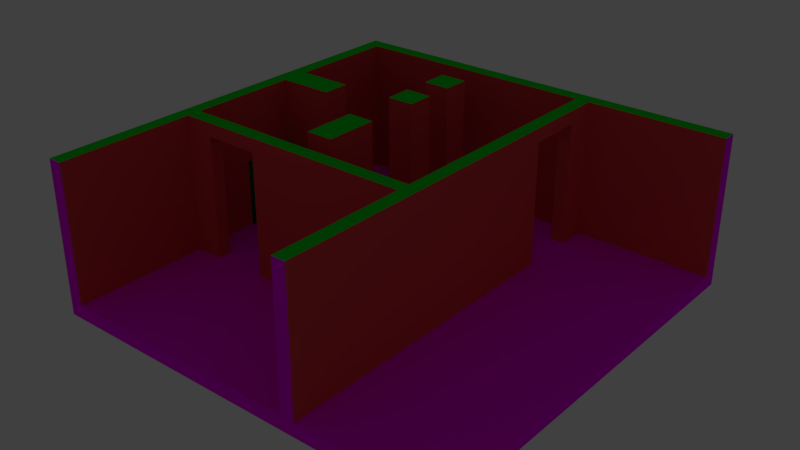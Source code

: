 # Source: MainMenuBR.blend  (saved by Blender 2.79.0; exported with 4.5.12 LTS)
import bpy
from mathutils import Matrix  # noqa: F401  (used for matrix-valued properties, if any)

bpy.ops.wm.read_factory_settings(use_empty=True)
scene = bpy.context.scene
scene.name = 'Scene'

# ---- collections
col_collection_1 = bpy.data.collections.new('Collection 1'); scene.collection.children.link(col_collection_1)

# ---- images (referenced by path relative to the original .blend; pixels are not part of the script)
import os
ASSET_DIR = os.environ.get("B2B_ASSET_DIR", "")  # directory of the original .blend (textures are referenced by path, not embedded)
HERE = os.path.dirname(os.path.abspath(__file__))  # packed textures are extracted next to this script under _unpacked/

def load_image(name, relpath, width, height, colorspace="sRGB"):
    """Load a texture the original file referenced (path relative to the .blend, or extracted next to this script)."""
    p = next((c for c in (os.path.join(HERE, relpath), os.path.join(ASSET_DIR, relpath)) if relpath and os.path.exists(c)), "")
    if p:
        img = bpy.data.images.load(p, check_existing=True)
        img.name = name
    else:  # same state as the original file: an image datablock whose file is absent (Cycles renders it pink)
        img = bpy.data.images.new(name, width, height)
        img.source = "FILE"
        img.filepath = "//" + (relpath or name)
    img.colorspace_settings.name = colorspace
    return img
img_texturescom_asphalt12_2x2_1k_albedo_tif = load_image('TexturesCom_Asphalt12_2x2_1K_albedo.tif', 'TexturesCom_Asphalt12_2x2_1K_albedo.tif', 1024, 1024, 'sRGB')

# ---- materials (node trees are filled in below, after node groups)
mat_material_001 = bpy.data.materials.new('Material.001')
mat_material_001.alpha_threshold = 0.0
mat_material_001.roughness = 0.5
mat_material_002 = bpy.data.materials.new('Material.002')
mat_material_002.alpha_threshold = 0.0
mat_material_002.roughness = 0.5
mat_material_003 = bpy.data.materials.new('Material.003')
mat_material_003.alpha_threshold = 0.0
mat_material_003.roughness = 0.5
mat_material_004 = bpy.data.materials.new('Material.004')
mat_material_004.alpha_threshold = 0.0
mat_material_004.roughness = 0.5
mat_seling = bpy.data.materials.new('Seling')
mat_seling.alpha_threshold = 0.0
mat_seling.roughness = 0.5
mat_emmision = bpy.data.materials.new('Emmision')
mat_emmision.alpha_threshold = 0.0
mat_emmision.roughness = 0.5
mat_material_006 = bpy.data.materials.new('Material.006')
mat_material_006.alpha_threshold = 0.0
mat_material_006.roughness = 0.5
mat_walls = bpy.data.materials.new('Walls')
mat_walls.alpha_threshold = 0.0
mat_walls.roughness = 0.5

# ---- material node trees
mat_material_001.use_nodes = True; mat_material_001.node_tree.nodes.clear()
_N = mat_material_001.node_tree.nodes; _L = mat_material_001.node_tree.links
n0 = _N.new('ShaderNodeOutputMaterial'); n0.name = 'Material Output'; n0.location = (300, 300)
n1 = _N.new('ShaderNodeTexImage'); n1.name = 'Image Texture'; n1.location = (-162, 317)
n1.width = 140
n1.image = img_texturescom_asphalt12_2x2_1k_albedo_tif
n2 = _N.new('ShaderNodeBsdfDiffuse'); n2.name = 'Diffuse BSDF'; n2.location = (66, 291)
_L.new(n1.outputs[0], n2.inputs[0])
_L.new(n2.outputs[0], n0.inputs[0])
n0.is_active_output = True
mat_material_002.use_nodes = True; mat_material_002.node_tree.nodes.clear()
_N = mat_material_002.node_tree.nodes; _L = mat_material_002.node_tree.links
n0 = _N.new('ShaderNodeOutputMaterial'); n0.name = 'Material Output'; n0.location = (300, 300)
n1 = _N.new('ShaderNodeBsdfDiffuse'); n1.name = 'Diffuse BSDF'; n1.location = (10, 300)
n1.inputs[0].default_value = (1.0, 1.0, 0.0, 1.0)
_L.new(n1.outputs[0], n0.inputs[0])
n0.is_active_output = True
mat_material_003.use_nodes = True; mat_material_003.node_tree.nodes.clear()
_N = mat_material_003.node_tree.nodes; _L = mat_material_003.node_tree.links
n0 = _N.new('ShaderNodeOutputMaterial'); n0.name = 'Material Output'; n0.location = (300, 300)
n1 = _N.new('ShaderNodeBsdfDiffuse'); n1.name = 'Diffuse BSDF'; n1.location = (10, 300)
n1.inputs[0].default_value = (0.2019, 0.2019, 0.2019, 1.0)
_L.new(n1.outputs[0], n0.inputs[0])
n0.is_active_output = True
mat_material_004.use_nodes = True; mat_material_004.node_tree.nodes.clear()
_N = mat_material_004.node_tree.nodes; _L = mat_material_004.node_tree.links
n0 = _N.new('ShaderNodeOutputMaterial'); n0.name = 'Material Output'; n0.location = (300, 300)
n1 = _N.new('ShaderNodeEmission'); n1.name = 'Emission'; n1.location = (10, 300)
n1.inputs[0].default_value = (0.0, 1.0, 1.0, 1.0)
_L.new(n1.outputs[0], n0.inputs[0])
n0.is_active_output = True
mat_seling.use_nodes = True; mat_seling.node_tree.nodes.clear()
_N = mat_seling.node_tree.nodes; _L = mat_seling.node_tree.links
n0 = _N.new('ShaderNodeOutputMaterial'); n0.name = 'Material Output'; n0.location = (300, 300)
n1 = _N.new('ShaderNodeBsdfDiffuse'); n1.name = 'Diffuse BSDF'; n1.location = (10, 300)
n1.inputs[0].default_value = (0.0, 0.8, 0.01974, 1.0)
_L.new(n1.outputs[0], n0.inputs[0])
n0.is_active_output = True
mat_emmision.use_nodes = True; mat_emmision.node_tree.nodes.clear()
_N = mat_emmision.node_tree.nodes; _L = mat_emmision.node_tree.links
n0 = _N.new('ShaderNodeOutputMaterial'); n0.name = 'Material Output'; n0.location = (300, 300)
n1 = _N.new('ShaderNodeEmission'); n1.name = 'Emission'; n1.location = (10, 300)
_L.new(n1.outputs[0], n0.inputs[0])
n0.is_active_output = True
mat_material_006.use_nodes = True; mat_material_006.node_tree.nodes.clear()
_N = mat_material_006.node_tree.nodes; _L = mat_material_006.node_tree.links
n0 = _N.new('ShaderNodeOutputMaterial'); n0.name = 'Material Output'; n0.location = (300, 300)
n1 = _N.new('ShaderNodeBsdfDiffuse'); n1.name = 'Diffuse BSDF'; n1.location = (10, 300)
n1.inputs[0].default_value = (0.0, 0.2, 0.0, 1.0)
_L.new(n1.outputs[0], n0.inputs[0])
n0.is_active_output = True
mat_walls.use_nodes = True; mat_walls.node_tree.nodes.clear()
_N = mat_walls.node_tree.nodes; _L = mat_walls.node_tree.links
n0 = _N.new('ShaderNodeOutputMaterial'); n0.name = 'Material Output'; n0.location = (300, 300)
n1 = _N.new('ShaderNodeBsdfDiffuse'); n1.name = 'Diffuse BSDF'; n1.location = (10, 300)
n1.inputs[0].default_value = (0.8, 0.06834, 0.07396, 1.0)
_L.new(n1.outputs[0], n0.inputs[0])
n0.is_active_output = True

# ---- world
world_world = bpy.data.worlds.new('World'); scene.world = world_world
world_world.color = (0.05088, 0.05088, 0.05088)
world_world.use_sun_shadow = False
world_world.sun_shadow_jitter_overblur = 0.0
world_world.cycles.sampling_method = 'MANUAL'

# ---- meshes
me_cube_001 = bpy.data.meshes.new('Cube.001')
me_cube_001.from_pydata([(-10.0, -10.0, -0.5), (-1.0, -1.0, 0.5), (-10.0, 10.0, -0.5), (-1.0, 1.0, 0.5), (10.0, -10.0, -0.5), (1.0, -1.0, 0.5), (10.0, 10.0, -0.5), (1.0, 1.0, 0.5), (-10.0, -10.0, 0.5), (-10.0, 10.0, 0.5), (10.0, 10.0, 0.5), (10.0, -10.0, 0.5), (-9.0, -9.0, 0.5), (-9.0, 9.0, 0.5), (9.0, 9.0, 0.5), (9.0, -9.0, 0.5), (-1.0, 9.0, 0.5), (1.0, 9.0, 0.5), (1.0, -9.0, 0.5), (-1.0, -9.0, 0.5), (-1.0, 5.0, 0.5), (1.0, 5.0, 0.5), (1.0, 3.0, 0.5), (-1.0, 3.0, 0.5), (-1.0, 7.0, 0.5), (1.0, 7.0, 0.5), (1.0, -5.0, 0.5), (-1.0, -5.0, 0.5), (-1.0, -3.0, 0.5), (1.0, -3.0, 0.5), (1.0, -7.0, 0.5), (-1.0, -7.0, 0.5), (-10.0, -20.0, -0.5), (10.0, 7.0, 0.5), (9.0, 7.0, 0.5), (3.0, 3.0, 0.5), (10.0, 3.0, 0.5), (9.0, 3.0, 0.5), (-9.0, 1.0, 0.5), (-9.0, -1.0, 0.5), (-5.0, 1.0, 0.5), (-5.0, -1.0, 0.5), (-9.0, 5.0, 0.5), (-9.0, -5.0, 0.5), (-7.0, 1.0, 0.5), (-7.0, -1.0, 0.5), (-7.0, -9.0, 0.5), (-7.0, -10.0, 0.5), (-3.0, -10.0, -0.5), (-3.0, -10.0, 0.5), (-3.0, -9.0, 0.5), (-7.0, -10.0, -0.5), (-10.0, -20.0, 0.5), (10.0, 7.0, -0.5), (10.0, 3.0, -0.5), (3.0, -5.0, 0.5), (7.0, 3.0, 0.5), (9.0, 1.0, 0.5), (9.0, -5.0, 0.5), (9.0, -3.0, 0.5), (7.0, -5.0, 0.5), (1.0, 0.0, 0.5), (1.0, -2.0, 0.5), (1.0, -0.5, 0.5), (1.0, -1.5, 0.5), (9.0, -0.5, 0.5), (9.0, -1.5, 0.5), (9.0, -1.25, 0.5), (9.0, -0.75, 0.5), (1.0, -0.75, 0.5), (1.0, -1.25, 0.5), (4.0, 3.0, 0.5), (6.0, 3.0, 0.5), (5.5, 3.0, 0.5), (4.5, 3.0, 0.5), (4.75, 3.0, 0.5), (5.25, 3.0, 0.5), (5.3, -1.167, 0.5), (5.5, -0.5, 0.5), (5.5, -1.5, 0.5), (5.3, -0.8328, 0.5), (4.5, -1.5, 0.5), (4.7, -0.8328, 0.5), (4.7, -1.167, 0.5), (4.5, -0.5, 0.5), (5.167, -0.7, 0.5), (5.167, -1.3, 0.5), (4.833, -1.3, 0.5), (4.833, -0.7, 0.5), (4.5, -5.0, 0.5), (4.75, -5.0, 0.5), (5.25, -5.0, 0.5), (5.5, -5.0, 0.5), (5.5, -0.75, 0.5), (5.5, -1.25, 0.5), (4.5, -0.75, 0.5), (4.5, -1.25, 0.5), (4.75, -0.5, 0.5), (5.25, -0.5, 0.5), (4.75, -1.5, 0.5), (5.25, -1.5, 0.5), (10.0, -20.0, 0.5), (10.0, -20.0, -0.5), (-3.0, -20.0, -0.5), (-7.0, -20.0, 0.5), (-7.0, -20.0, -0.5), (-3.0, -20.0, 0.5), (20.0, 10.0, 0.5), (20.0, 10.0, -0.5), (20.0, 7.0, -0.5), (20.0, 3.0, 0.5), (20.0, -10.0, 0.5), (20.0, -10.0, -0.5), (20.0, 7.0, 0.5), (20.0, 3.0, -0.5), (20.0, -20.0, 0.5), (20.0, -20.0, -0.5), (20.0, 9.0, 0.5), (10.0, 9.0, 0.5), (-9.0, -20.0, 0.5), (-9.0, -10.0, 0.5), (9.0, -20.0, 0.5), (9.0, -10.0, 0.5), (-10.0, -10.0, 10.5), (-10.0, 10.0, 10.5), (10.0, 10.0, 10.5), (10.0, 3.0, 10.5), (10.0, -10.0, 10.5), (-9.0, -10.0, 10.5), (-9.0, 5.0, 10.5), (-9.0, 9.0, 10.5), (1.0, 9.0, 10.5), (9.0, 9.0, 10.5), (9.0, -5.0, 10.5), (9.0, -9.0, 10.5), (-7.0, -9.0, 10.5), (-9.0, -9.0, 10.5), (-1.0, 1.0, 10.5), (1.0, 1.0, 10.5), (-1.0, 9.0, 10.5), (1.0, -9.0, 10.5), (-1.0, -9.0, 10.5), (1.0, 5.0, 10.5), (-1.0, 5.0, 10.5), (1.0, 3.0, 10.5), (-1.0, 3.0, 10.5), (-1.0, 7.0, 10.5), (1.0, 7.0, 10.5), (1.0, -3.0, 10.5), (1.0, -5.0, 10.5), (-1.0, -3.0, 10.5), (-1.0, -5.0, 10.5), (1.0, -7.0, 10.5), (-1.0, -7.0, 10.5), (-9.0, -20.0, 10.5), (-10.0, -20.0, 10.5), (10.0, 9.0, 10.5), (10.0, 7.0, 10.5), (9.0, 7.0, 10.5), (9.0, 3.0, 10.5), (-9.0, -1.0, 10.5), (-9.0, 1.0, 10.5), (-7.0, 1.0, 10.5), (-9.0, -5.0, 10.5), (-7.0, -1.0, 10.5), (-5.0, -1.0, 10.5), (-5.0, 1.0, 10.5), (-7.0, -10.0, 10.5), (9.0, -10.0, 10.5), (-3.0, -10.0, 10.5), (-3.0, -9.0, 10.5), (9.0, 1.0, 10.5), (9.0, -3.0, 10.5), (9.0, -1.5, 10.5), (9.0, -0.5, 10.5), (9.0, -1.25, 10.5), (9.0, -0.75, 10.5), (10.0, -20.0, 10.5), (20.0, 10.0, 10.5), (20.0, 9.0, 10.5), (9.0, -20.0, 10.5), (9.0, 1.0, 9.5), (9.0, 3.0, 9.5), (9.0, -5.0, 9.5), (9.0, -3.0, 9.5), (10.0, -10.0, 9.5), (10.0, -20.0, 9.5), (9.0, -1.5, 9.5), (9.0, -20.0, 9.5), (9.0, -10.0, 9.5), (9.0, -0.5, 9.5), (1.0, -9.0, 9.5), (9.0, -9.0, 9.5), (9.0, -1.25, 9.5), (-3.0, -10.0, 9.5), (-3.0, -9.0, 9.5), (-1.0, -9.0, 9.5), (10.0, 3.0, 9.5), (9.0, -0.75, 9.5), (-9.0, -9.0, 9.5), (-9.0, -5.0, 9.5), (20.0, 9.0, 9.5), (20.0, 10.0, 9.5), (-9.0, -1.0, 9.5), (-7.0, -1.0, 9.5), (-5.0, 1.0, 9.5), (-5.0, -1.0, 9.5), (-10.0, -20.0, 9.5), (-10.0, -10.0, 9.5), (10.0, 9.0, 9.5), (-7.0, -10.0, 9.5), (-9.0, -10.0, 9.5), (-9.0, 5.0, 9.5), (-9.0, 1.0, 9.5), (-9.0, -20.0, 9.5), (-7.0, 1.0, 9.5), (-1.0, 9.0, 9.5), (-9.0, 9.0, 9.5), (-10.0, 10.0, 9.5), (10.0, 7.0, 9.5), (-7.0, -9.0, 9.5), (9.0, 7.0, 9.5), (9.0, 9.0, 9.5), (1.0, 9.0, 9.5), (10.0, 10.0, 9.5), (-7.0, -9.0, 10.5), (-7.0, -10.0, 10.5), (-7.0, -10.0, 9.5), (-7.0, -9.0, 9.5), (-7.0, 1.0, 0.5), (-9.0, 1.0, 0.5), (-9.0, 5.0, 0.5), (-5.0, 1.0, 0.5), (-9.0, -5.0, 5.5), (-9.0, -1.0, 5.5), (-7.0, -1.0, 5.5), (-5.0, -1.0, 5.5), (-7.0, 1.0, 5.5), (-9.0, 1.0, 5.5), (-9.0, 5.0, 5.5), (-5.0, 1.0, 5.5)], [], [(0, 8, 9, 2), (2, 9, 10, 6), (187, 184, 172, 173), (8, 0, 32, 52), (2, 6, 53, 54, 4, 48, 51, 0), (7, 3, 1, 5, 69, 63, 61), (186, 185, 127, 177), (213, 212, 129, 161), (211, 210, 167, 128), (184, 183, 133, 172), (38, 44, 229, 230), (42, 40, 3, 23, 20, 24, 16, 13), (7, 61, 63, 84, 74, 71, 35), (16, 24, 25, 17), (58, 60, 92, 91, 90, 89, 55, 26, 30, 18, 15), (18, 30, 31, 19), (36, 11, 101, 115, 111, 110, 113, 117, 118, 33), (21, 20, 23, 22), (3, 7, 138, 137), (209, 201, 179, 156), (208, 207, 155, 123), (28, 29, 62, 64, 70, 5, 1), (28, 27, 151, 150), (41, 43, 12, 46, 50, 19, 31, 27, 28, 1), (33, 34, 37, 36), (206, 205, 166, 165), (182, 181, 171, 159), (35, 22, 7), (75, 76, 73, 72, 56, 37, 34, 14, 17, 25, 21, 22, 35, 71, 74), (51, 48, 103, 105), (26, 29, 148, 149), (102, 101, 121, 106, 103), (229, 232, 240, 237), (25, 24, 146, 147), (199, 200, 163, 136), (53, 6, 108, 109), (103, 106, 104, 105), (49, 50, 46, 47), (136, 163, 160, 161, 129, 130, 124, 123), (0, 51, 105, 32), (105, 104, 119, 52, 32), (121, 122, 49, 47, 120, 119, 104, 106), (55, 29, 26), (56, 57, 37), (48, 4, 102, 103), (59, 60, 58), (92, 79, 100, 91), (65, 78, 93, 68), (99, 81, 89, 90), (100, 99, 90, 91), (67, 94, 79, 66), (96, 95, 69, 5, 70), (77, 80, 85, 88, 82, 83, 87, 86), (79, 94, 100), (73, 78, 65, 57, 56, 72), (93, 78, 98), (81, 64, 62, 29, 55, 89), (95, 84, 63, 69), (74, 84, 97, 75), (68, 93, 94, 67), (76, 98, 78, 73), (75, 97, 98, 76), (95, 97, 84), (99, 96, 81), (81, 96, 70, 64), (66, 79, 92, 60, 59), (80, 77, 94, 93), (83, 82, 95, 96), (88, 85, 98, 97), (86, 87, 99, 100), (85, 80, 93, 98), (77, 86, 100, 94), (82, 88, 97, 95), (87, 83, 96, 99), (41, 1, 3, 40), (130, 139, 131, 132, 125, 124), (108, 107, 117, 113, 109), (114, 110, 111, 112), (109, 113, 110, 114), (112, 111, 115, 116), (102, 4, 112, 116), (144, 145, 137, 138), (101, 102, 116, 115), (54, 53, 109, 114), (4, 54, 114, 112), (6, 10, 107, 108), (201, 202, 178, 179), (125, 156, 179, 178), (21, 25, 147, 142), (203, 204, 164, 160), (24, 20, 143, 146), (132, 158, 157, 156), (134, 140, 141, 170, 169, 168), (147, 146, 143, 142), (151, 149, 148, 150), (153, 152, 149, 151), (127, 168, 180, 177), (126, 159, 171, 174, 176, 175, 173, 172, 133, 134, 127), (160, 164, 162, 161), (162, 164, 165, 166), (167, 135, 136, 128), (156, 125, 132), (154, 128, 123, 155), (128, 136, 123), (168, 127, 134), (214, 211, 128, 154), (205, 215, 162, 166), (29, 28, 150, 148), (204, 206, 165, 164), (30, 26, 149, 152), (188, 186, 177, 180), (27, 31, 153, 151), (31, 30, 152, 153), (207, 214, 154, 155), (217, 216, 139, 130), (218, 208, 123, 124), (189, 188, 180, 168), (219, 209, 156, 157), (135, 167, 226, 225), (222, 221, 158, 132), (216, 223, 131, 139), (181, 190, 174, 171), (224, 218, 124, 125), (192, 191, 140, 134), (193, 187, 173, 175), (194, 189, 168, 169), (196, 195, 170, 141), (191, 196, 141, 140), (185, 197, 126, 127), (198, 193, 175, 176), (190, 198, 176, 174), (195, 194, 169, 170), (197, 182, 159, 126), (20, 21, 142, 143), (212, 217, 130, 129), (7, 22, 144, 138), (223, 222, 132, 131), (202, 224, 125, 178), (23, 3, 137, 145), (183, 192, 134, 133), (215, 213, 161, 162), (22, 23, 145, 144), (220, 199, 136, 135), (200, 203, 160, 163), (58, 15, 192, 183), (36, 37, 182, 197), (50, 49, 194, 195), (65, 68, 198, 190), (68, 67, 193, 198), (11, 36, 197, 185), (18, 19, 196, 191), (19, 50, 195, 196), (49, 122, 189, 194), (67, 66, 187, 193), (15, 18, 191, 192), (57, 65, 190, 181), (122, 121, 188, 189), (121, 101, 186, 188), (37, 57, 181, 182), (59, 58, 183, 184), (101, 11, 185, 186), (66, 59, 184, 187), (43, 39, 203, 200), (46, 12, 199, 220), (44, 38, 213, 215), (107, 10, 224, 202), (17, 14, 222, 223), (42, 13, 217, 212), (34, 33, 219, 221), (10, 9, 218, 224), (16, 17, 223, 216), (14, 34, 221, 222), (47, 46, 220, 210), (33, 118, 209, 219), (9, 8, 208, 218), (13, 16, 216, 217), (52, 119, 214, 207), (45, 41, 206, 204), (40, 44, 215, 205), (119, 120, 211, 214), (39, 45, 204, 203), (117, 107, 202, 201), (12, 43, 200, 199), (41, 40, 205, 206), (8, 52, 207, 208), (118, 117, 201, 209), (120, 47, 210, 211), (38, 42, 212, 213), (219, 197, 182, 221), (220, 135, 225, 228), (210, 220, 228, 227), (167, 210, 227, 226), (228, 195, 194, 227), (225, 170, 195, 228), (226, 169, 170, 225), (227, 194, 169, 226), (157, 126, 197, 219), (158, 159, 126, 157), (221, 182, 159, 158), (45, 39, 234, 235), (44, 40, 232, 229), (40, 42, 231, 232), (42, 38, 230, 231), (233, 236, 235, 234), (238, 237, 240, 239), (230, 229, 237, 238), (232, 231, 239, 240), (39, 43, 233, 234), (231, 230, 238, 239), (41, 45, 235, 236), (43, 41, 236, 233)])
me_cube_001.polygons.foreach_set('material_index', [0, 0, 7, 0, 0, 0, 7, 7, 7, 7, 6, 0, 2, 0, 0, 0, 0, 0, 7, 7, 0, 0, 7, 0, 0, 7, 7, 1, 0, 0, 7, 0, 6, 7, 7, 0, 0, 0, 4, 0, 0, 0, 1, 1, 0, 1, 1, 1, 1, 2, 1, 2, 3, 1, 2, 1, 2, 1, 1, 2, 1, 2, 1, 1, 1, 2, 5, 5, 5, 5, 5, 5, 5, 5, 0, 4, 0, 0, 0, 0, 0, 4, 0, 0, 0, 0, 0, 4, 7, 7, 7, 4, 4, 4, 4, 4, 4, 4, 4, 4, 4, 4, 4, 4, 4, 7, 7, 7, 7, 7, 0, 7, 7, 0, 7, 0, 7, 7, 4, 7, 7, 7, 0, 7, 7, 7, 7, 7, 7, 7, 7, 0, 0, 7, 7, 7, 7, 0, 7, 7, 7, 7, 7, 7, 7, 7, 7, 7, 7, 7, 7, 7, 7, 7, 7, 7, 7, 0, 7, 7, 7, 7, 7, 7, 7, 0, 7, 7, 7, 0, 7, 7, 7, 7, 0, 7, 0, 7, 7, 7, 7, 0, 7, 7, 0, 7, 7, 7, 4, 0, 0, 0, 4, 7, 4, 7, 7, 4, 7, 6, 6, 0, 6, 6, 6, 6, 6, 6, 6, 6, 6])
_uv = me_cube_001.uv_layers.new(name='UVMap')
_uv.uv.foreach_set('vector', [0.5, 0.25, 0.5, 0.75, 10.5, 0.75, 10.5, 0.25, 0.5, 0.25, 0.5, 0.75, 10.5, 0.75, 10.5, 0.25, 0.75, 0.25, 0.0, 0.25, 0.0, 0.75, 0.75, 0.75, 0.5, 0.75, 0.5, 0.25, -4.5, 0.25, -4.5, 0.75, 0.5, 0.5, 10.5, 0.5, 10.5, -1.0, 10.5, -3.0, 10.5, -9.5, 4.0, -9.5, 2.0, -9.5, 0.5, -9.5, 2.384e-07, 2.384e-07, -1.0, 2.384e-07, -1.0, -1.0, 2.384e-07, -1.0, 2.384e-07, -0.875, 2.384e-07, -0.75, 2.384e-07, -0.5, 0.5, 0.25, 5.5, 0.25, 5.5, 0.75, 0.5, 0.75, 1.0, 0.25, 3.0, 0.25, 3.0, 0.75, 1.0, 0.75, 1.0, 0.25, 2.0, 0.25, 2.0, 0.75, 1.0, 0.75, 0.0, 0.25, -1.0, 0.25, -1.0, 0.75, 0.0, 0.75, 0.0, 1.0, 1.0, 1.0, 1.0, 1.0, 0.0, 1.0, 0.0, 1.0, 2.0, -1.0, 4.0, -1.0, 4.0, 0.0, 4.0, 1.0, 4.0, 2.0, 4.0, 3.0, 0.0, 3.0, 2.384e-07, 2.384e-07, 2.384e-07, -0.5, 2.384e-07, -0.75, 1.75, -0.75, 1.75, 1.0, 1.5, 1.0, 1.0, 1.0, 0.0, 0.0, -5.96e-08, -1.0, 1.0, -1.0, 1.0, 0.0, 0.0, 7.153e-07, -1.0, 9.537e-07, -1.75, 1.431e-06, -1.875, 1.431e-06, -2.125, 1.431e-06, -2.25, 1.192e-06, -3.0, 7.153e-07, -4.0, 0.0, -4.0, -1.0, -4.0, -2.0, 0.0, -2.0, 4.768e-07, 0.0, 4.768e-07, 1.0, -1.0, 1.0, -1.0, 0.0, 0.5, 1.0, 0.5, -5.5, 0.5, -10.5, 5.5, -10.5, 5.5, -5.5, 5.5, 1.0, 5.5, 3.0, 5.5, 4.0, 0.5, 4.0, 0.5, 3.0, 2.384e-07, 0.0, -1.0, 0.0, -1.0, -1.0, 2.384e-07, -1.0, 1.0, 0.75, 2.0, 0.75, 2.0, 5.75, 1.0, 5.75, 0.5, 0.25, 5.5, 0.25, 5.5, 0.75, 0.5, 0.75, 0.5, 0.25, -4.5, 0.25, -4.5, 0.75, 0.5, 0.75, 1.0, 1.0, 2.0, 1.0, 2.0, 1.5, 2.0, 1.75, 2.0, 1.875, 2.0, 2.0, 1.0, 2.0, 1.0, 0.75, 0.0, 0.75, 0.0, 5.75, 1.0, 5.75, 0.0, 1.0, -2.0, -1.0, -2.0, -3.0, -1.0, -3.0, 1.0, -3.0, 2.0, -3.0, 2.0, -2.0, 2.0, -1.0, 2.0, -1.192e-07, 2.0, 1.0, 0.5, 0.0, 0.0, -4.768e-07, 0.0, -2.0, 0.5, -2.0, 1.0, 0.25, 2.0, 0.25, 2.0, 0.75, 1.0, 0.75, 1.0, 0.25, -2.861e-06, 0.25, -2.861e-06, 0.75, 1.0, 0.75, 0.0, 0.0, -1.0, 0.0, -1.0, -1.0, 0.875, 1.0, 1.125, 1.0, 1.25, 1.0, 1.5, 1.0, 2.0, 1.0, 3.0, 1.0, 3.0, 3.0, 3.0, 4.0, -1.0, 4.0, -1.0, 3.0, -1.0, 2.0, -1.0, 1.0, 0.0, 1.0, 0.5, 1.0, 0.75, 1.0, 3.576e-06, 0.5, 2.0, 0.5, 2.0, -4.5, 3.576e-06, -4.5, 0.0, 0.75, 1.0, 0.75, 1.0, 5.75, 0.0, 5.75, 0.5, 0.25, 0.5, 0.75, 4.768e-07, 0.75, -6.0, 0.75, -6.0, 0.25, 0.0, 0.75, 1.0, 0.75, 1.0, 3.25, 0.0, 3.25, 1.192e-07, 0.75, -1.0, 0.75, -1.0, 5.75, 1.192e-07, 5.75, 0.0, 0.25, 2.0, 0.25, 2.0, 0.75, 0.0, 0.75, 0.5, 9.06e-06, 0.5, 1.5, 5.5, 1.5, 5.5, 9.06e-06, 1.0, 0.25, 1.0, 0.75, -1.0, 0.75, -1.0, 0.25, 1.0, 0.5, 1.0, 1.0, -1.0, 1.0, -1.0, 0.5, 0.0, 0.0, 0.0, 2.0, 0.0, 4.0, 0.0, 5.0, 0.0, 7.0, 0.0, 9.0, -0.5, 9.5, -0.5, -0.5, 0.5, 0.5, 2.0, 0.5, 2.0, -4.5, 0.5, -4.5, 3.576e-06, 0.25, -9.537e-07, 0.75, -1.0, 0.75, -1.5, 0.75, -1.5, 0.25, 4.768e-07, 0.5, 4.768e-07, 5.5, -6.0, 5.5, -8.0, 5.5, -9.0, 5.5, -9.0, 0.5, -8.0, 0.5, -6.0, 0.5, 1.0, 7.153e-07, 2.384e-07, 1.0, 3.576e-07, 0.0, 1.0, 1.0, 2.0, -2.861e-06, 2.0, 1.0, 1.0, 0.5, 7.5, 0.5, 7.5, -4.5, 1.0, -4.5, 0.0, 0.0, -1.0, -1.0, 0.0, -1.0, 0.25, 1.431e-06, 0.25, 1.75, 0.125, 1.75, 0.125, 1.431e-06, 0.0, 0.25, -1.75, 0.25, -1.75, 0.125, 0.0, 0.125, 0.875, 0.75, 0.75, 0.75, 0.75, -1.0, 0.875, -1.0, 0.125, 0.75, -0.125, 0.75, -0.125, -1.0, 0.125, -1.0, 0.0, 0.875, -1.75, 0.875, -1.75, 0.75, 0.0, 0.75, 0.75, 0.875, 0.75, 1.125, -1.0, 1.125, -1.0, 1.0, -1.0, 0.875, 0.15, 0.9164, 0.15, 1.084, 0.08358, 1.15, -0.08358, 1.15, -0.15, 1.084, -0.15, 0.9164, -0.08358, 0.85, 0.08358, 0.85, 0.25, 0.75, 0.25, 0.875, 0.125, 0.75, 0.25, 1.0, 0.25, -0.75, 2.0, -0.75, 2.0, -2.861e-06, 1.0, 1.0, 0.5, 1.0, 0.25, 0.125, 0.25, 0.25, 0.125, 0.25, 0.75, 0.75, -1.0, 0.75, -1.0, 0.5, -1.0, -1.192e-07, -5.007e-06, -1.0, 0.75, -1.0, 0.75, 0.125, 0.75, 0.25, -1.0, 0.25, -1.0, 0.125, 0.75, 1.0, 0.75, -0.75, 0.875, -0.75, 0.875, 1.0, 0.0, 0.125, -1.75, 0.125, -1.75, -0.125, 0.0, -0.125, 0.125, 1.0, 0.125, -0.75, 0.25, -0.75, 0.25, 1.0, 0.875, 1.0, 0.875, -0.75, 1.125, -0.75, 1.125, 1.0, 0.75, 0.125, 0.875, 0.25, 0.75, 0.25, 0.875, 0.75, 0.75, 0.875, 0.75, 0.75, 0.75, 0.75, 0.75, 0.875, -1.0, 0.875, -1.0, 0.75, 0.0, 0.75, -1.75, 0.75, -1.75, -1.0, -1.0, -1.0, 0.0, 0.0, 0.15, 0.08358, 0.15, -0.08358, 0.25, -0.125, 0.25, 0.125, 0.85, 0.9164, 0.85, 1.084, 0.75, 1.125, 0.75, 0.875, 0.9164, 0.15, 1.084, 0.15, 1.125, 0.25, 0.875, 0.25, 0.08358, 0.85, -0.08358, 0.85, -0.125, 0.75, 0.125, 0.75, 0.08358, 0.15, 0.15, 0.08358, 0.25, 0.125, 0.125, 0.25, 0.15, 0.9164, 0.08358, 0.85, 0.125, 0.75, 0.25, 0.875, 0.85, 0.08358, 0.9164, 0.15, 0.875, 0.25, 0.75, 0.125, 0.9164, 0.85, 0.85, 0.9164, 0.75, 0.875, 0.875, 0.75, 0.0, 1.0, 2.0, 1.0, 2.0, 2.0, 0.0, 2.0, 0.0, 0.0, 4.0, 0.0, 5.0, 0.0, 9.0, 0.0, 9.5, 0.5, -0.5, 0.5, 0.5, 0.25, 0.5, 0.75, 0.0, 0.75, -1.0, 0.75, -1.0, 0.25, 3.815e-06, 0.25, -1.669e-06, 0.75, -6.5, 0.75, -6.5, 0.25, 9.06e-06, 0.25, 0.0, 0.75, -2.0, 0.75, -2.0, 0.25, 0.5, 0.25, 0.5, 0.75, -4.5, 0.75, -4.5, 0.25, 0.5, 0.5, 0.5, 5.5, 5.5, 5.5, 5.5, 0.5, 2.384e-07, 0.0, -1.0, 0.0, -1.0, -1.0, 2.384e-07, -1.0, 0.5, 0.75, 0.5, 0.25, 5.5, 0.25, 5.5, 0.75, 0.5, 3.815e-06, 0.5, 2.0, 5.5, 2.0, 5.5, 3.815e-06, 0.5, 0.5, 0.5, 7.0, 5.5, 7.0, 5.5, 0.5, 0.5, 0.25, 0.5, 0.75, 5.5, 0.75, 5.5, 0.25, 0.0, 0.25, 0.5, 0.25, 0.5, 0.75, 0.0, 0.75, 0.5, 0.5, 0.5, 0.0, 5.5, 0.0, 5.5, 0.5, 0.0, 0.75, 1.0, 0.75, 1.0, 5.75, 0.0, 5.75, 0.0, 0.25, 1.0, 0.25, 1.0, 0.75, 0.0, 0.75, 0.0, 0.75, -1.0, 0.75, -1.0, 5.75, 0.0, 5.75, 0.0, 0.0, 0.0, -1.0, 0.5, -1.0, 0.5, 0.0, 0.0, 0.0, -4.0, 0.0, -5.0, 0.0, -6.0, 0.0, -6.0, -0.5, 4.768e-07, -0.5, 1.192e-07, 0.0, -1.0, 0.0, -1.0, -1.0, 2.384e-07, -1.0, 1.0, 0.0, 2.0, 0.0, 2.0, 1.0, 1.0, 1.0, 2.98e-08, 0.0, 1.0, 0.0, 1.0, 1.0, -5.96e-08, 1.0, 0.5, 0.5, 4.768e-07, 0.5, 4.768e-07, -4.5, 0.5, -4.5, 0.5, 1.0, 0.0, 1.0, 0.0, -2.861e-06, 0.0, -0.75, 0.0, -0.875, 0.0, -1.125, 0.0, -1.25, 0.0, -2.0, 0.0, -3.0, 0.0, -5.0, 0.5, -5.5, 0.0, 0.0, 1.0, -5.96e-08, 1.0, 1.0, 0.0, 1.0, 0.0, 1.0, 0.0, -5.96e-08, 1.0, -1.192e-07, 1.0, 1.0, 1.0, 0.5, 1.0, 1.0, 0.0, 1.0, -4.768e-07, 0.5, 0.5, 0.0, 0.5, 0.5, 0.0, 0.0, 1.0, 0.5, 1.0, 5.5, 0.5, 5.5, 0.5, 0.5, 1.0, 0.5, 1.0, 1.0, 0.5, 0.5, 4.768e-07, 0.5, 0.5, 0.5, 0.0, 1.0, 0.5, 0.25, 5.5, 0.25, 5.5, 0.75, 0.5, 0.75, 0.0, 0.25, -1.0, 0.25, -1.0, 0.75, 0.0, 0.75, 2.384e-07, 0.75, -1.0, 0.75, -1.0, 5.75, 2.384e-07, 5.75, 0.0, 0.25, 1.0, 0.25, 1.0, 0.75, 0.0, 0.75, 0.0, 0.75, 1.0, 0.75, 1.0, 5.75, 0.0, 5.75, 4.768e-07, 0.25, 0.5, 0.25, 0.5, 0.75, 4.768e-07, 0.75, 0.0, 0.75, -1.0, 0.75, -1.0, 5.75, 0.0, 5.75, 2.98e-08, 0.75, 1.0, 0.75, 1.0, 5.75, 2.98e-08, 5.75, 0.5, 0.25, 1.0, 0.25, 1.0, 0.75, 0.5, 0.75, 0.0, 0.25, 4.0, 0.25, 4.0, 0.75, 0.0, 0.75, 0.5, 0.25, -9.5, 0.25, -9.5, 0.75, 0.5, 0.75, 0.5, 0.25, -4.5, 0.25, -4.5, 0.75, 0.5, 0.75, 0.0, 0.25, 1.0, 0.25, 1.0, 0.75, 0.0, 0.75, 1.0, 0.0, 1.0, -0.5, 1.0, -0.5, 1.0, 0.0, 0.0, 0.25, -1.0, 0.25, -1.0, 0.75, 0.0, 0.75, 0.0, 0.25, 1.0, 0.25, 1.0, 0.75, 0.0, 0.75, 1.0, 0.25, 0.25, 0.25, 0.25, 0.75, 1.0, 0.75, 0.5, 0.25, -9.5, 0.25, -9.5, 0.75, 0.5, 0.75, 0.0, 0.25, -4.0, 0.25, -4.0, 0.75, 0.0, 0.75, 0.875, 0.25, 0.75, 0.25, 0.75, 0.75, 0.875, 0.75, 1.0, 0.25, 7.0, 0.25, 7.0, 0.75, 1.0, 0.75, 1.192e-07, 0.25, -1.0, 0.25, -1.0, 0.75, 1.192e-07, 0.75, 4.768e-07, 0.25, -1.0, 0.25, -1.0, 0.75, 4.768e-07, 0.75, 0.5, 0.25, 7.0, 0.25, 7.0, 0.75, 0.5, 0.75, 0.125, 0.25, -0.125, 0.25, -0.125, 0.75, 0.125, 0.75, 0.25, 0.25, 0.125, 0.25, 0.125, 0.75, 0.25, 0.75, 0.0, 0.25, -0.5, 0.25, -0.5, 0.75, 0.0, 0.75, 0.5, 0.25, 0.0, 0.25, 0.0, 0.75, 0.5, 0.75, 1.0, 0.75, 2.0, 0.75, 2.0, 5.75, 1.0, 5.75, 1.0, 0.25, 3.0, 0.25, 3.0, 0.75, 1.0, 0.75, 2.384e-07, 0.75, 1.0, 0.75, 1.0, 5.75, 2.384e-07, 5.75, 1.192e-07, 0.25, 4.0, 0.25, 4.0, 0.75, 1.192e-07, 0.75, 0.5, 0.25, -4.5, 0.25, -4.5, 0.75, 0.5, 0.75, 0.0, 0.75, -1.0, 0.75, -1.0, 5.75, 0.0, 5.75, 7.153e-07, 0.25, -2.0, 0.25, -2.0, 0.75, 7.153e-07, 0.75, 0.0, 0.25, -1.0, 0.25, -1.0, 0.75, 0.0, 0.75, 2.384e-07, 0.75, -1.0, 0.75, -1.0, 5.75, 2.384e-07, 5.75, 1.0, 0.25, 0.0, 0.25, 0.0, 0.75, 1.0, 0.75, 1.0, 0.25, 3.0, 0.25, 3.0, 0.75, 1.0, 0.75, 7.153e-07, 0.75, -2.0, 0.75, -2.0, 5.25, 7.153e-07, 5.25, 0.5, 0.75, 0.0, 0.75, 0.0, 5.25, 0.5, 5.25, 0.0, 0.75, -0.5, 0.75, -0.5, 5.25, 0.0, 5.25, 0.25, 0.75, 0.125, 0.75, 0.125, 5.25, 0.25, 5.25, 0.125, 0.75, -0.125, 0.75, -0.125, 5.25, 0.125, 5.25, 0.5, 0.75, 7.0, 0.75, 7.0, 5.25, 0.5, 5.25, 4.768e-07, 0.75, -1.0, 0.75, -1.0, 5.25, 4.768e-07, 5.25, 1.192e-07, 0.75, -1.0, 0.75, -1.0, 5.25, 1.192e-07, 5.25, 1.0, 0.75, 7.0, 0.75, 7.0, 5.25, 1.0, 5.25, 0.875, 0.75, 0.75, 0.75, 0.75, 5.25, 0.875, 5.25, 0.0, 0.75, -4.0, 0.75, -4.0, 5.25, 0.0, 5.25, 1.0, 0.75, 0.25, 0.75, 0.25, 5.25, 1.0, 5.25, 0.5, 0.75, -4.5, 0.75, -4.5, 5.25, 0.5, 5.25, 4.768e-07, 0.75, 0.5, 0.75, 0.5, 5.25, 4.768e-07, 5.25, 1.0, 0.75, -2.861e-06, 0.75, -2.861e-06, 5.25, 1.0, 5.25, 0.0, 0.75, -1.0, 0.75, -1.0, 5.25, 0.0, 5.25, 0.5, 0.75, 5.5, 0.75, 5.5, 5.25, 0.5, 5.25, 0.75, 0.75, 0.0, 0.75, 0.0, 5.25, 0.75, 5.25, 1.0, 0.75, 3.0, 0.75, 3.0, 5.25, 1.0, 5.25, 1.0, 0.75, 0.0, 0.75, 0.0, 5.25, 1.0, 5.25, 0.0, 0.75, -1.0, 0.75, -1.0, 5.25, 0.0, 5.25, 0.5, 0.75, -4.5, 0.75, -4.5, 5.25, 0.5, 5.25, 1.192e-07, 0.75, 4.0, 0.75, 4.0, 5.25, 1.192e-07, 5.25, 1.0, 0.75, 3.0, 0.75, 3.0, 5.25, 1.0, 5.25, 0.0, 0.75, 0.5, 0.75, 0.5, 5.25, 0.0, 5.25, 0.5, 0.75, -9.5, 0.75, -9.5, 5.25, 0.5, 5.25, 0.0, 0.75, 1.0, 0.75, 1.0, 5.25, 0.0, 5.25, 0.0, 0.75, -1.0, 0.75, -1.0, 5.25, 0.0, 5.25, 0.5, 0.75, 1.0, 0.75, 1.0, 5.25, 0.5, 5.25, 0.0, 0.75, 1.0, 0.75, 1.0, 5.25, 0.0, 5.25, 0.5, 0.75, -9.5, 0.75, -9.5, 5.25, 0.5, 5.25, 0.0, 0.75, 4.0, 0.75, 4.0, 5.25, 0.0, 5.25, 0.5, 0.75, 1.0, 0.75, 1.0, 5.25, 0.5, 5.25, 0.0, 0.75, 1.0, 0.75, 1.0, 5.25, 0.0, 5.25, 0.0, 0.75, -1.0, 0.75, -1.0, 5.25, 0.0, 5.25, 0.5, 0.75, 5.5, 0.75, 5.5, 5.25, 0.5, 5.25, 0.0, 0.75, 1.0, 0.75, 1.0, 5.25, 0.0, 5.25, 0.0, 0.75, 0.5, 0.75, 0.5, 5.25, 0.0, 5.25, 0.0, 0.75, 2.0, 0.75, 2.0, 5.25, 0.0, 5.25, 1.0, 0.75, 2.0, 0.75, 2.0, 5.25, 1.0, 5.25, 0.5, 0.75, -4.5, 0.75, -4.5, 5.25, 0.5, 5.25, 0.5, 0.75, 5.5, 0.75, 5.5, 5.25, 0.5, 5.25, 1.0, 0.75, 2.0, 0.75, 2.0, 5.25, 1.0, 5.25, 1.0, 0.75, 3.0, 0.75, 3.0, 5.25, 1.0, 5.25, 0.5, 0.0, 0.5, -2.0, 0.0, -2.0, 0.0, -4.768e-07, 1.0, 0.0, 1.0, 0.0, 1.0, 0.0, 1.0, 0.0, 1.0, 0.5, 1.0, 1.0, 1.0, 1.0, 1.0, 0.5, 1.0, 0.5, 1.0, 0.5, 1.0, 0.5, 1.0, 0.5, 1.0, 0.0, 3.0, 0.0, 3.0, -0.5, 1.0, -0.5, 1.0, 0.75, 3.0, 0.75, 3.0, 0.25, 1.0, 0.25, 1.0, 0.5, 3.0, 0.5, 3.0, 1.0, 1.0, 1.0, 1.0, 0.25, 3.0, 0.25, 3.0, 0.75, 1.0, 0.75, 0.0, 0.75, -2.0, 0.75, -2.0, 0.25, 0.0, 0.25, 0.0, 1.0, 0.0, -1.0, 0.5, -1.0, 0.5, 1.0, 1.0, 0.25, -1.0, 0.25, -1.0, 0.75, 1.0, 0.75, 0.0, 0.75, -1.0, 0.75, -1.0, 3.25, 0.0, 3.25, 0.0, 1.0, 1.0, 1.0, 1.0, 1.0, 0.0, 1.0, 0.0, 1.0, -2.0, 3.0, -2.0, 3.0, 0.0, 1.0, 0.0, 1.0, 0.0, -1.0, 0.0, -1.0, 0.0, 1.0, 0.0, 1.0, 2.0, 3.0, 1.0, 3.0, 0.0, 3.0, 0.0, 1.0, 1.0, 1.0, 2.0, 1.0, 0.0, 3.0, 0.0, 0.75, 1.0, 0.75, 1.0, 3.25, 0.0, 3.25, 0.0, 0.75, -2.0, 0.75, -2.0, 3.25, 0.0, 3.25, 0.0, 0.75, -2.0, 0.75, -2.0, 3.25, 0.0, 3.25, 1.0, 0.75, -1.0, 0.75, -1.0, 3.25, 1.0, 3.25, 0.0, 0.75, -1.0, 0.75, -1.0, 3.25, 0.0, 3.25, 1.0, 0.75, 3.0, 0.75, 3.0, 3.25, 1.0, 3.25])
me_cube_001.materials.append(mat_material_001)
me_cube_001.materials.append(mat_material_002)
me_cube_001.materials.append(mat_material_003)
me_cube_001.materials.append(mat_material_004)
me_cube_001.materials.append(mat_seling)
me_cube_001.materials.append(mat_emmision)
me_cube_001.materials.append(mat_material_006)
me_cube_001.materials.append(mat_walls)
me_cube_001.use_remesh_preserve_volume = False
me_cube_001.use_remesh_preserve_attributes = False
me_cube_001.use_mirror_vertex_groups = False
me_cube_001.update()

# ---- objects
ob_cube = bpy.data.objects.new('Cube', me_cube_001)

# ---- transforms, parenting, visibility, modifiers, constraints
ob_cube.location = (0.0, 0.0, 0.0)
ob_cube.lineart.crease_threshold = 0.0

# ---- collection membership
col_collection_1.objects.link(ob_cube)

# ---- scene / render settings (as saved in the file)
scene.frame_start = 1; scene.frame_end = 250; scene.frame_set(1)
scene.render.engine = 'CYCLES'
scene.render.resolution_percentage = 50
scene.render.dither_intensity = 0.0
scene.cycles.use_denoising = False
scene.cycles.samples = 128
scene.cycles.sampling_pattern = 'TABULATED_SOBOL'
scene.cycles.use_adaptive_sampling = False
scene.cycles.use_light_tree = False
scene.cycles.blur_glossy = 0.0
scene.cycles.sample_clamp_indirect = 0.0
scene.view_settings.view_transform = 'Standard'
bpy.context.view_layer.update()

# ---- added for rendering (the .blend has no active camera): camera
cam_auto = bpy.data.cameras.new('AutoCamera')
cam_auto.lens = 50.0
cam_auto.sensor_width = 36.0
cam_auto.clip_end = 1000.0
ob_auto_camera = bpy.data.objects.new('AutoCamera', cam_auto)
scene.collection.objects.link(ob_auto_camera)
ob_auto_camera.location = (45.5519, -53.6622, 37.4415)
ob_auto_camera.rotation_euler = (1.09748, -7.21219e-08, 0.694738)
scene.camera = ob_auto_camera
bpy.context.view_layer.update()
